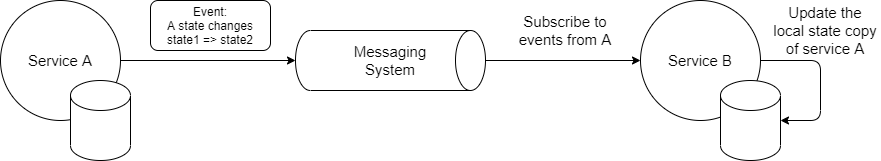

The diagram above was exported from draw.io. Its source (the exported page's mxGraphModel, read from the mxfile embedded in the PNG):
<mxGraphModel dx="1038" dy="548" grid="1" gridSize="10" guides="1" tooltips="1" connect="1" arrows="1" fold="1" page="1" pageScale="1" pageWidth="850" pageHeight="1100" math="0" shadow="0">
  <root>
    <mxCell id="0" />
    <mxCell id="1" parent="0" />
    <mxCell id="dY835K9lfd6AZyo9KVI--1" value="&lt;font style=&quot;font-size: 15px&quot;&gt;Service A&lt;/font&gt;" style="ellipse;whiteSpace=wrap;html=1;aspect=fixed;" vertex="1" parent="1">
      <mxGeometry x="30" y="130" width="120" height="120" as="geometry" />
    </mxCell>
    <mxCell id="dY835K9lfd6AZyo9KVI--2" value="&lt;font style=&quot;font-size: 15px&quot;&gt;Service B&lt;/font&gt;" style="ellipse;whiteSpace=wrap;html=1;aspect=fixed;" vertex="1" parent="1">
      <mxGeometry x="670" y="130" width="120" height="120" as="geometry" />
    </mxCell>
    <mxCell id="dY835K9lfd6AZyo9KVI--3" value="" style="shape=cylinder3;whiteSpace=wrap;html=1;boundedLbl=1;backgroundOutline=1;size=15;" vertex="1" parent="1">
      <mxGeometry x="100" y="210" width="60" height="80" as="geometry" />
    </mxCell>
    <mxCell id="dY835K9lfd6AZyo9KVI--4" value="" style="shape=cylinder3;whiteSpace=wrap;html=1;boundedLbl=1;backgroundOutline=1;size=15;" vertex="1" parent="1">
      <mxGeometry x="750" y="210" width="60" height="80" as="geometry" />
    </mxCell>
    <mxCell id="dY835K9lfd6AZyo9KVI--12" value="" style="shape=cylinder3;whiteSpace=wrap;html=1;boundedLbl=1;backgroundOutline=1;size=15;rotation=90;" vertex="1" parent="1">
      <mxGeometry x="390" y="95" width="60" height="190" as="geometry" />
    </mxCell>
    <mxCell id="dY835K9lfd6AZyo9KVI--13" value="&lt;font style=&quot;font-size: 15px&quot;&gt;Messaging System&lt;/font&gt;" style="text;html=1;strokeColor=none;fillColor=none;align=center;verticalAlign=middle;whiteSpace=wrap;rounded=0;" vertex="1" parent="1">
      <mxGeometry x="400" y="180" width="40" height="20" as="geometry" />
    </mxCell>
    <mxCell id="dY835K9lfd6AZyo9KVI--14" value="" style="endArrow=classic;html=1;exitX=1;exitY=0.5;exitDx=0;exitDy=0;entryX=0.5;entryY=1;entryDx=0;entryDy=0;entryPerimeter=0;" edge="1" parent="1" source="dY835K9lfd6AZyo9KVI--1" target="dY835K9lfd6AZyo9KVI--12">
      <mxGeometry width="50" height="50" relative="1" as="geometry">
        <mxPoint x="260" y="190" as="sourcePoint" />
        <mxPoint x="310" y="140" as="targetPoint" />
      </mxGeometry>
    </mxCell>
    <mxCell id="dY835K9lfd6AZyo9KVI--16" value="Event:&lt;br&gt;A state changes&lt;br&gt;state1 =&amp;gt; state2" style="rounded=1;whiteSpace=wrap;html=1;" vertex="1" parent="1">
      <mxGeometry x="180" y="130" width="120" height="50" as="geometry" />
    </mxCell>
    <mxCell id="dY835K9lfd6AZyo9KVI--17" value="" style="endArrow=classic;html=1;exitX=0.5;exitY=0;exitDx=0;exitDy=0;exitPerimeter=0;entryX=0;entryY=0.5;entryDx=0;entryDy=0;" edge="1" parent="1" source="dY835K9lfd6AZyo9KVI--12" target="dY835K9lfd6AZyo9KVI--2">
      <mxGeometry width="50" height="50" relative="1" as="geometry">
        <mxPoint x="570" y="150" as="sourcePoint" />
        <mxPoint x="620" y="100" as="targetPoint" />
      </mxGeometry>
    </mxCell>
    <mxCell id="dY835K9lfd6AZyo9KVI--21" value="&lt;font style=&quot;font-size: 15px&quot;&gt;Subscribe to events from A&lt;/font&gt;" style="text;html=1;strokeColor=none;fillColor=none;align=center;verticalAlign=middle;whiteSpace=wrap;rounded=0;" vertex="1" parent="1">
      <mxGeometry x="540" y="150" width="110" height="20" as="geometry" />
    </mxCell>
    <mxCell id="dY835K9lfd6AZyo9KVI--22" value="" style="endArrow=classic;html=1;exitX=1;exitY=0.5;exitDx=0;exitDy=0;entryX=1;entryY=0.5;entryDx=0;entryDy=0;entryPerimeter=0;" edge="1" parent="1" source="dY835K9lfd6AZyo9KVI--2" target="dY835K9lfd6AZyo9KVI--4">
      <mxGeometry width="50" height="50" relative="1" as="geometry">
        <mxPoint x="770" y="160" as="sourcePoint" />
        <mxPoint x="820" y="110" as="targetPoint" />
        <Array as="points">
          <mxPoint x="850" y="190" />
          <mxPoint x="850" y="250" />
        </Array>
      </mxGeometry>
    </mxCell>
    <mxCell id="dY835K9lfd6AZyo9KVI--23" value="&lt;font style=&quot;font-size: 15px&quot;&gt;Update the local state copy of service A&lt;/font&gt;" style="text;html=1;strokeColor=none;fillColor=none;align=center;verticalAlign=middle;whiteSpace=wrap;rounded=0;" vertex="1" parent="1">
      <mxGeometry x="800" y="150" width="110" height="20" as="geometry" />
    </mxCell>
  </root>
</mxGraphModel>